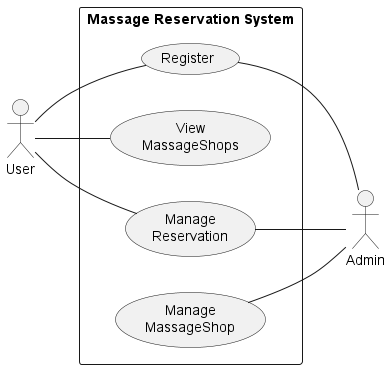

The diagram above was rendered by PlantUML. Its source (embedded in the PNG):
@startuml Massage Reservation System Use Case Diagram
left to right direction
actor "User" as user
rectangle "Massage Reservation System" as massageReservationSystem {    
    usecase "Register" as register
    usecase "View\nMassageShops" as viewMassageShops
    usecase "Manage\nReservation" as manageRes
    usecase "Manage\nMassageShop" as manageMassageShop
}

user -- register
user -- viewMassageShops
user -- manageRes

actor "Admin" as admin
register -- admin
manageMassageShop -- admin
manageRes -- admin

@enduml